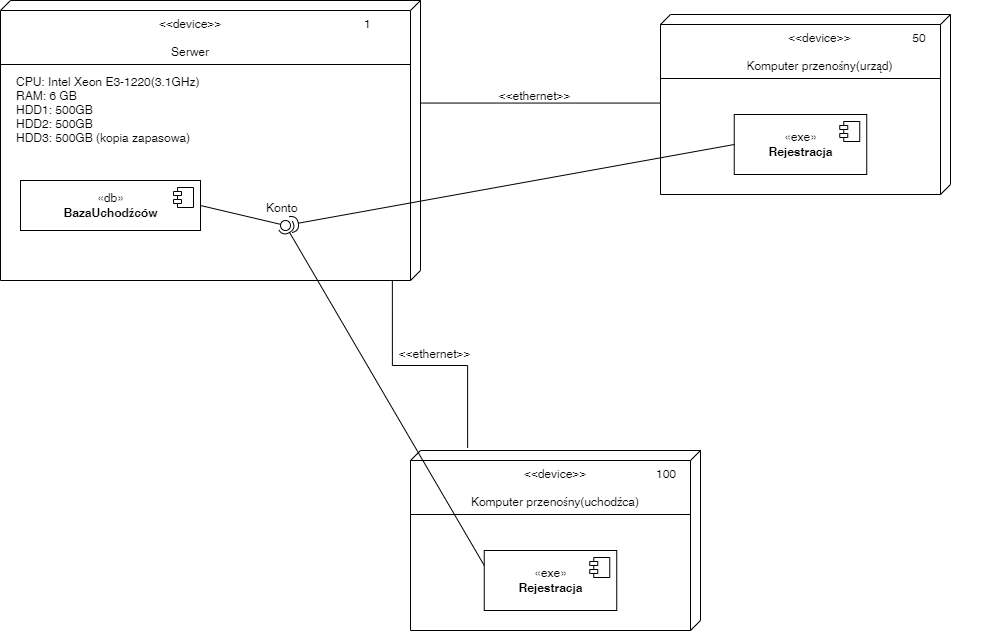

The diagram above was exported from draw.io. Its source (the exported page's mxGraphModel, read from the mxfile embedded in the PNG):
<mxGraphModel dx="1386" dy="752" grid="1" gridSize="10" guides="1" tooltips="1" connect="1" arrows="1" fold="1" page="1" pageScale="1" pageWidth="827" pageHeight="1169" math="0" shadow="0">
  <root>
    <mxCell id="0" />
    <mxCell id="1" parent="0" />
    <mxCell id="ITm4nbrPxngJ42SyQLJT-1" value="" style="verticalAlign=top;align=left;spacingTop=8;spacingLeft=2;spacingRight=12;shape=cube;size=10;direction=south;fontStyle=4;html=1;" vertex="1" parent="1">
      <mxGeometry x="30" y="30" width="420" height="280" as="geometry" />
    </mxCell>
    <mxCell id="ITm4nbrPxngJ42SyQLJT-2" value="&lt;&lt;device&gt;&gt;&#10;&#10;Serwer" style="text;strokeColor=none;fillColor=none;align=center;verticalAlign=top;spacingLeft=4;spacingRight=4;overflow=hidden;rotatable=0;points=[[0,0.5],[1,0.5]];portConstraint=eastwest;" vertex="1" parent="1">
      <mxGeometry x="170" y="40" width="100" height="50" as="geometry" />
    </mxCell>
    <mxCell id="ITm4nbrPxngJ42SyQLJT-3" value="1" style="text;strokeColor=none;fillColor=none;align=left;verticalAlign=top;spacingLeft=4;spacingRight=4;overflow=hidden;rotatable=0;points=[[0,0.5],[1,0.5]];portConstraint=eastwest;" vertex="1" parent="1">
      <mxGeometry x="388" y="40" width="26" height="26" as="geometry" />
    </mxCell>
    <mxCell id="ITm4nbrPxngJ42SyQLJT-4" value="" style="line;strokeWidth=1;fillColor=none;align=left;verticalAlign=middle;spacingTop=-1;spacingLeft=3;spacingRight=3;rotatable=0;labelPosition=right;points=[];portConstraint=eastwest;" vertex="1" parent="1">
      <mxGeometry x="30" y="90" width="410" height="8" as="geometry" />
    </mxCell>
    <mxCell id="ITm4nbrPxngJ42SyQLJT-6" value="CPU: Intel Xeon E3-1220(3.1GHz)&#10;RAM: 6 GB&#10;HDD1: 500GB&#10;HDD2: 500GB&#10;HDD3: 500GB (kopia zapasowa)" style="text;strokeColor=none;fillColor=none;align=left;verticalAlign=top;spacingLeft=4;spacingRight=4;overflow=hidden;rotatable=0;points=[[0,0.5],[1,0.5]];portConstraint=eastwest;" vertex="1" parent="1">
      <mxGeometry x="40" y="98" width="200" height="82" as="geometry" />
    </mxCell>
    <mxCell id="ITm4nbrPxngJ42SyQLJT-9" value="«db»&lt;br&gt;&lt;b&gt;BazaUchodźców&lt;/b&gt;" style="html=1;dropTarget=0;" vertex="1" parent="1">
      <mxGeometry x="50" y="210" width="180" height="50" as="geometry" />
    </mxCell>
    <mxCell id="ITm4nbrPxngJ42SyQLJT-10" value="" style="shape=module;jettyWidth=8;jettyHeight=4;" vertex="1" parent="ITm4nbrPxngJ42SyQLJT-9">
      <mxGeometry x="1" width="20" height="20" relative="1" as="geometry">
        <mxPoint x="-27" y="7" as="offset" />
      </mxGeometry>
    </mxCell>
    <mxCell id="ITm4nbrPxngJ42SyQLJT-11" value="" style="verticalAlign=top;align=left;spacingTop=8;spacingLeft=2;spacingRight=12;shape=cube;size=10;direction=south;fontStyle=4;html=1;" vertex="1" parent="1">
      <mxGeometry x="440" y="480" width="290" height="180" as="geometry" />
    </mxCell>
    <mxCell id="ITm4nbrPxngJ42SyQLJT-13" value="&lt;&lt;device&gt;&gt;&#10;&#10;Komputer przenośny(uchodźca)" style="text;strokeColor=none;fillColor=none;align=center;verticalAlign=top;spacingLeft=4;spacingRight=4;overflow=hidden;rotatable=0;points=[[0,0.5],[1,0.5]];portConstraint=eastwest;" vertex="1" parent="1">
      <mxGeometry x="493.12" y="490" width="183.75" height="50" as="geometry" />
    </mxCell>
    <mxCell id="ITm4nbrPxngJ42SyQLJT-14" value="100" style="text;strokeColor=none;fillColor=none;align=left;verticalAlign=top;spacingLeft=4;spacingRight=4;overflow=hidden;rotatable=0;points=[[0,0.5],[1,0.5]];portConstraint=eastwest;" vertex="1" parent="1">
      <mxGeometry x="680" y="490" width="100" height="26" as="geometry" />
    </mxCell>
    <mxCell id="ITm4nbrPxngJ42SyQLJT-15" value="" style="line;strokeWidth=1;fillColor=none;align=left;verticalAlign=middle;spacingTop=-1;spacingLeft=3;spacingRight=3;rotatable=0;labelPosition=right;points=[];portConstraint=eastwest;" vertex="1" parent="1">
      <mxGeometry x="440" y="540" width="280" height="8" as="geometry" />
    </mxCell>
    <mxCell id="ITm4nbrPxngJ42SyQLJT-16" value="«exe»&lt;br&gt;&lt;b&gt;Rejestracja&lt;/b&gt;" style="html=1;dropTarget=0;" vertex="1" parent="1">
      <mxGeometry x="513.75" y="580" width="132.5" height="60" as="geometry" />
    </mxCell>
    <mxCell id="ITm4nbrPxngJ42SyQLJT-17" value="" style="shape=module;jettyWidth=8;jettyHeight=4;" vertex="1" parent="ITm4nbrPxngJ42SyQLJT-16">
      <mxGeometry x="1" width="20" height="20" relative="1" as="geometry">
        <mxPoint x="-27" y="7" as="offset" />
      </mxGeometry>
    </mxCell>
    <mxCell id="ITm4nbrPxngJ42SyQLJT-26" value="" style="rounded=0;orthogonalLoop=1;jettySize=auto;html=1;endArrow=halfCircle;endFill=0;entryX=0.5;entryY=0.5;endSize=6;strokeWidth=1;sketch=0;exitX=0;exitY=0.25;exitDx=0;exitDy=0;" edge="1" target="ITm4nbrPxngJ42SyQLJT-27" parent="1" source="ITm4nbrPxngJ42SyQLJT-16">
      <mxGeometry relative="1" as="geometry">
        <mxPoint x="340" y="580" as="sourcePoint" />
      </mxGeometry>
    </mxCell>
    <mxCell id="ITm4nbrPxngJ42SyQLJT-27" value="" style="ellipse;whiteSpace=wrap;html=1;align=center;aspect=fixed;resizable=0;points=[];outlineConnect=0;sketch=0;" vertex="1" parent="1">
      <mxGeometry x="310" y="250" width="10" height="10" as="geometry" />
    </mxCell>
    <mxCell id="ITm4nbrPxngJ42SyQLJT-25" value="" style="rounded=0;orthogonalLoop=1;jettySize=auto;html=1;endArrow=none;endFill=0;sketch=0;sourcePerimeterSpacing=0;targetPerimeterSpacing=0;exitX=1;exitY=0.5;exitDx=0;exitDy=0;" edge="1" target="ITm4nbrPxngJ42SyQLJT-27" parent="1" source="ITm4nbrPxngJ42SyQLJT-9">
      <mxGeometry relative="1" as="geometry">
        <mxPoint x="230" y="350" as="sourcePoint" />
        <mxPoint x="481.81817626953125" y="300" as="targetPoint" />
      </mxGeometry>
    </mxCell>
    <mxCell id="ITm4nbrPxngJ42SyQLJT-28" value="Konto" style="text;strokeColor=none;fillColor=none;align=left;verticalAlign=top;spacingLeft=4;spacingRight=4;overflow=hidden;rotatable=0;points=[[0,0.5],[1,0.5]];portConstraint=eastwest;" vertex="1" parent="1">
      <mxGeometry x="290" y="224" width="50" height="26" as="geometry" />
    </mxCell>
    <mxCell id="ITm4nbrPxngJ42SyQLJT-33" value="" style="endArrow=none;html=1;edgeStyle=orthogonalEdgeStyle;rounded=0;entryX=-0.014;entryY=0.803;entryDx=0;entryDy=0;entryPerimeter=0;exitX=1.001;exitY=0.067;exitDx=0;exitDy=0;exitPerimeter=0;" edge="1" parent="1" source="ITm4nbrPxngJ42SyQLJT-1" target="ITm4nbrPxngJ42SyQLJT-11">
      <mxGeometry relative="1" as="geometry">
        <mxPoint x="300" y="300" as="sourcePoint" />
        <mxPoint x="460" y="300" as="targetPoint" />
      </mxGeometry>
    </mxCell>
    <mxCell id="ITm4nbrPxngJ42SyQLJT-40" value="&lt;&lt;ethernet&gt;&gt;" style="text;strokeColor=none;fillColor=none;align=left;verticalAlign=top;spacingLeft=4;spacingRight=4;overflow=hidden;rotatable=0;points=[[0,0.5],[1,0.5]];portConstraint=eastwest;" vertex="1" parent="1">
      <mxGeometry x="422.5" y="370" width="100" height="26" as="geometry" />
    </mxCell>
    <mxCell id="ITm4nbrPxngJ42SyQLJT-42" value="" style="verticalAlign=top;align=left;spacingTop=8;spacingLeft=2;spacingRight=12;shape=cube;size=10;direction=south;fontStyle=4;html=1;" vertex="1" parent="1">
      <mxGeometry x="690" y="44" width="290" height="180" as="geometry" />
    </mxCell>
    <mxCell id="ITm4nbrPxngJ42SyQLJT-43" value="&lt;&lt;device&gt;&gt;&#10;&#10;Komputer przenośny(urząd)" style="text;strokeColor=none;fillColor=none;align=center;verticalAlign=top;spacingLeft=4;spacingRight=4;overflow=hidden;rotatable=0;points=[[0,0.5],[1,0.5]];portConstraint=eastwest;" vertex="1" parent="1">
      <mxGeometry x="772.5" y="54" width="153.75" height="50" as="geometry" />
    </mxCell>
    <mxCell id="ITm4nbrPxngJ42SyQLJT-44" value="" style="line;strokeWidth=1;fillColor=none;align=left;verticalAlign=middle;spacingTop=-1;spacingLeft=3;spacingRight=3;rotatable=0;labelPosition=right;points=[];portConstraint=eastwest;" vertex="1" parent="1">
      <mxGeometry x="690" y="104" width="280" height="8" as="geometry" />
    </mxCell>
    <mxCell id="ITm4nbrPxngJ42SyQLJT-45" value="«exe»&lt;br&gt;&lt;b&gt;Rejestracja&lt;/b&gt;" style="html=1;dropTarget=0;" vertex="1" parent="1">
      <mxGeometry x="763.75" y="144" width="132.5" height="60" as="geometry" />
    </mxCell>
    <mxCell id="ITm4nbrPxngJ42SyQLJT-46" value="" style="shape=module;jettyWidth=8;jettyHeight=4;" vertex="1" parent="ITm4nbrPxngJ42SyQLJT-45">
      <mxGeometry x="1" width="20" height="20" relative="1" as="geometry">
        <mxPoint x="-27" y="7" as="offset" />
      </mxGeometry>
    </mxCell>
    <mxCell id="ITm4nbrPxngJ42SyQLJT-47" value="50" style="text;strokeColor=none;fillColor=none;align=left;verticalAlign=top;spacingLeft=4;spacingRight=4;overflow=hidden;rotatable=0;points=[[0,0.5],[1,0.5]];portConstraint=eastwest;" vertex="1" parent="1">
      <mxGeometry x="936.25" y="54" width="100" height="26" as="geometry" />
    </mxCell>
    <mxCell id="ITm4nbrPxngJ42SyQLJT-48" value="&lt;&lt;ethernet&gt;&gt;" style="text;strokeColor=none;fillColor=none;align=left;verticalAlign=top;spacingLeft=4;spacingRight=4;overflow=hidden;rotatable=0;points=[[0,0.5],[1,0.5]];portConstraint=eastwest;" vertex="1" parent="1">
      <mxGeometry x="522.5" y="112" width="100" height="26" as="geometry" />
    </mxCell>
    <mxCell id="ITm4nbrPxngJ42SyQLJT-49" value="" style="endArrow=none;html=1;edgeStyle=orthogonalEdgeStyle;rounded=0;entryX=0.492;entryY=1;entryDx=0;entryDy=0;entryPerimeter=0;exitX=0.357;exitY=0;exitDx=0;exitDy=0;exitPerimeter=0;" edge="1" parent="1" source="ITm4nbrPxngJ42SyQLJT-1" target="ITm4nbrPxngJ42SyQLJT-42">
      <mxGeometry relative="1" as="geometry">
        <mxPoint x="431.8599999999999" y="320.28" as="sourcePoint" />
        <mxPoint x="507.1299999999999" y="487.48" as="targetPoint" />
        <Array as="points">
          <mxPoint x="450" y="133" />
        </Array>
      </mxGeometry>
    </mxCell>
    <mxCell id="ITm4nbrPxngJ42SyQLJT-50" value="" style="rounded=0;orthogonalLoop=1;jettySize=auto;html=1;endArrow=halfCircle;endFill=0;endSize=6;strokeWidth=1;sketch=0;exitX=0;exitY=0.5;exitDx=0;exitDy=0;" edge="1" parent="1" source="ITm4nbrPxngJ42SyQLJT-45" target="ITm4nbrPxngJ42SyQLJT-27">
      <mxGeometry relative="1" as="geometry">
        <mxPoint x="523.75" y="605" as="sourcePoint" />
        <mxPoint x="325" y="265" as="targetPoint" />
      </mxGeometry>
    </mxCell>
  </root>
</mxGraphModel>